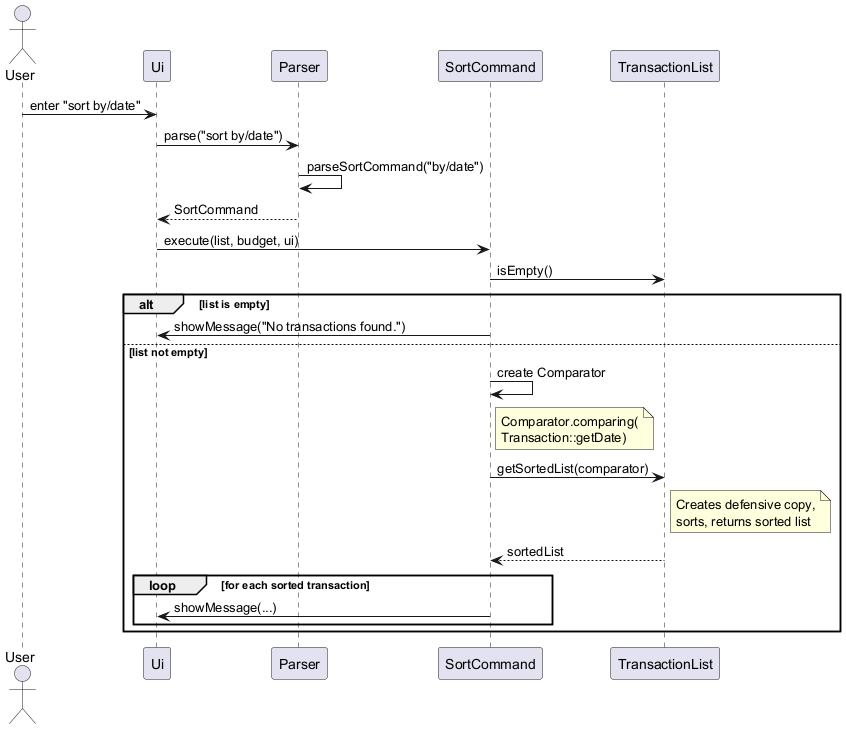

The diagram above was rendered by PlantUML. Its source (embedded in the PNG):
@startuml
actor User
participant Ui
participant Parser
participant SortCommand
participant TransactionList

User -> Ui : enter "sort by/date"
Ui -> Parser : parse("sort by/date")
Parser -> Parser : parseSortCommand("by/date")
Parser --> Ui : SortCommand
Ui -> SortCommand : execute(list, budget, ui)
SortCommand -> TransactionList : isEmpty()

alt list is empty
    SortCommand -> Ui : showMessage("No transactions found.")
else list not empty
    SortCommand -> SortCommand : create Comparator
    note right of SortCommand : Comparator.comparing(\nTransaction::getDate)
    SortCommand -> TransactionList : getSortedList(comparator)
    note right of TransactionList : Creates defensive copy,\nsorts, returns sorted list
    TransactionList --> SortCommand : sortedList
    loop for each sorted transaction
        SortCommand -> Ui : showMessage(...)
    end
end
@enduml